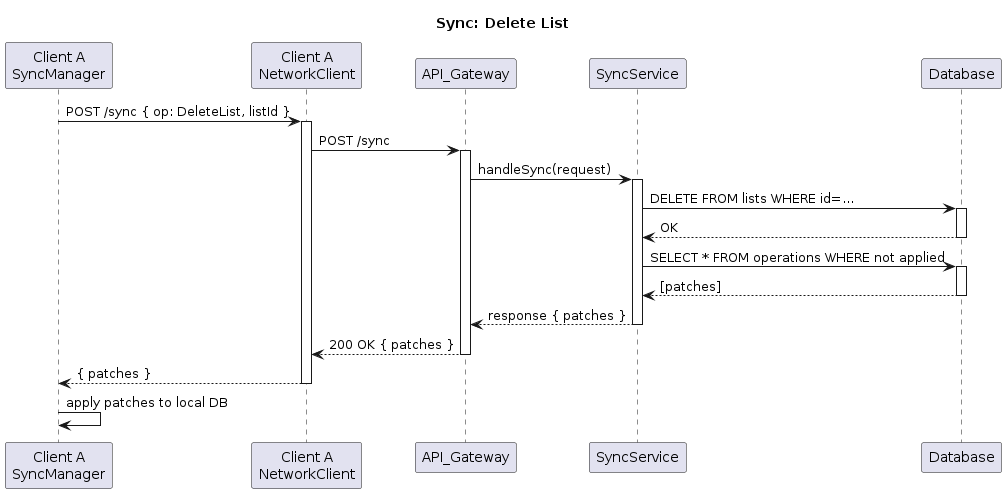

The diagram above was rendered by PlantUML. Its source (embedded in the PNG):
@startuml
title Sync: Delete List

participant SyncManagerA as "Client A\nSyncManager"
participant NetworkClientA as "Client A\nNetworkClient"
participant API_Gateway
participant SyncService
participant Database

SyncManagerA -> NetworkClientA : POST /sync { op: DeleteList, listId }
activate NetworkClientA

NetworkClientA -> API_Gateway : POST /sync
activate API_Gateway

API_Gateway -> SyncService : handleSync(request)
activate SyncService

SyncService -> Database : DELETE FROM lists WHERE id=…
activate Database
Database --> SyncService : OK
deactivate Database

SyncService -> Database : SELECT * FROM operations WHERE not applied
activate Database
Database --> SyncService : [patches]
deactivate Database

SyncService --> API_Gateway : response { patches }
deactivate SyncService

API_Gateway --> NetworkClientA : 200 OK { patches }
deactivate API_Gateway

NetworkClientA --> SyncManagerA : { patches }
deactivate NetworkClientA

SyncManagerA -> SyncManagerA : apply patches to local DB
@enduml